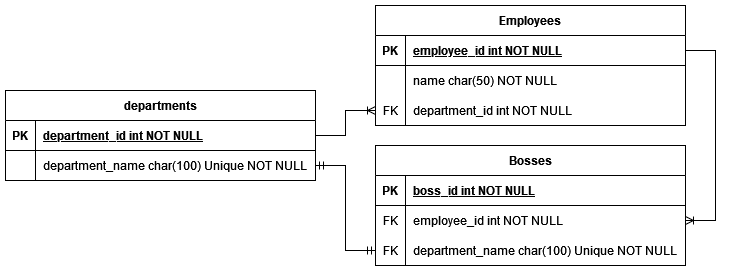

The diagram above was exported from draw.io. Its source (the exported page's mxGraphModel, read from the mxfile embedded in the PNG):
<mxGraphModel dx="1422" dy="553" grid="1" gridSize="10" guides="1" tooltips="1" connect="1" arrows="1" fold="1" page="1" pageScale="1" pageWidth="850" pageHeight="1100" math="0" shadow="0" extFonts="Permanent Marker^https://fonts.googleapis.com/css?family=Permanent+Marker">
  <root>
    <mxCell id="0" />
    <mxCell id="1" parent="0" />
    <mxCell id="qIV9nSbntW80MKIfaa---9" value="departments" style="shape=table;startSize=30;container=1;collapsible=1;childLayout=tableLayout;fixedRows=1;rowLines=0;fontStyle=1;align=center;resizeLast=1;" vertex="1" parent="1">
      <mxGeometry x="80" y="165" width="310" height="90" as="geometry" />
    </mxCell>
    <mxCell id="qIV9nSbntW80MKIfaa---10" value="" style="shape=partialRectangle;collapsible=0;dropTarget=0;pointerEvents=0;fillColor=none;points=[[0,0.5],[1,0.5]];portConstraint=eastwest;top=0;left=0;right=0;bottom=1;" vertex="1" parent="qIV9nSbntW80MKIfaa---9">
      <mxGeometry y="30" width="310" height="30" as="geometry" />
    </mxCell>
    <mxCell id="qIV9nSbntW80MKIfaa---11" value="PK" style="shape=partialRectangle;overflow=hidden;connectable=0;fillColor=none;top=0;left=0;bottom=0;right=0;fontStyle=1;" vertex="1" parent="qIV9nSbntW80MKIfaa---10">
      <mxGeometry width="30" height="30" as="geometry">
        <mxRectangle width="30" height="30" as="alternateBounds" />
      </mxGeometry>
    </mxCell>
    <mxCell id="qIV9nSbntW80MKIfaa---12" value="department_id int NOT NULL " style="shape=partialRectangle;overflow=hidden;connectable=0;fillColor=none;top=0;left=0;bottom=0;right=0;align=left;spacingLeft=6;fontStyle=5;" vertex="1" parent="qIV9nSbntW80MKIfaa---10">
      <mxGeometry x="30" width="280" height="30" as="geometry">
        <mxRectangle width="280" height="30" as="alternateBounds" />
      </mxGeometry>
    </mxCell>
    <mxCell id="qIV9nSbntW80MKIfaa---16" value="" style="shape=tableRow;horizontal=0;startSize=0;swimlaneHead=0;swimlaneBody=0;fillColor=none;collapsible=0;dropTarget=0;points=[[0,0.5],[1,0.5]];portConstraint=eastwest;top=0;left=0;right=0;bottom=0;" vertex="1" parent="qIV9nSbntW80MKIfaa---9">
      <mxGeometry y="60" width="310" height="30" as="geometry" />
    </mxCell>
    <mxCell id="qIV9nSbntW80MKIfaa---17" value="" style="shape=partialRectangle;connectable=0;fillColor=none;top=0;left=0;bottom=0;right=0;editable=1;overflow=hidden;" vertex="1" parent="qIV9nSbntW80MKIfaa---16">
      <mxGeometry width="30" height="30" as="geometry">
        <mxRectangle width="30" height="30" as="alternateBounds" />
      </mxGeometry>
    </mxCell>
    <mxCell id="qIV9nSbntW80MKIfaa---18" value="department_name char(100) Unique NOT NULL" style="shape=partialRectangle;connectable=0;fillColor=none;top=0;left=0;bottom=0;right=0;align=left;spacingLeft=6;overflow=hidden;" vertex="1" parent="qIV9nSbntW80MKIfaa---16">
      <mxGeometry x="30" width="280" height="30" as="geometry">
        <mxRectangle width="280" height="30" as="alternateBounds" />
      </mxGeometry>
    </mxCell>
    <mxCell id="qIV9nSbntW80MKIfaa---19" value="Employees" style="shape=table;startSize=30;container=1;collapsible=1;childLayout=tableLayout;fixedRows=1;rowLines=0;fontStyle=1;align=center;resizeLast=1;" vertex="1" parent="1">
      <mxGeometry x="450" y="80" width="310" height="120" as="geometry" />
    </mxCell>
    <mxCell id="qIV9nSbntW80MKIfaa---20" value="" style="shape=partialRectangle;collapsible=0;dropTarget=0;pointerEvents=0;fillColor=none;points=[[0,0.5],[1,0.5]];portConstraint=eastwest;top=0;left=0;right=0;bottom=1;" vertex="1" parent="qIV9nSbntW80MKIfaa---19">
      <mxGeometry y="30" width="310" height="30" as="geometry" />
    </mxCell>
    <mxCell id="qIV9nSbntW80MKIfaa---21" value="PK" style="shape=partialRectangle;overflow=hidden;connectable=0;fillColor=none;top=0;left=0;bottom=0;right=0;fontStyle=1;" vertex="1" parent="qIV9nSbntW80MKIfaa---20">
      <mxGeometry width="30" height="30" as="geometry">
        <mxRectangle width="30" height="30" as="alternateBounds" />
      </mxGeometry>
    </mxCell>
    <mxCell id="qIV9nSbntW80MKIfaa---22" value="employee_id int NOT NULL " style="shape=partialRectangle;overflow=hidden;connectable=0;fillColor=none;top=0;left=0;bottom=0;right=0;align=left;spacingLeft=6;fontStyle=5;" vertex="1" parent="qIV9nSbntW80MKIfaa---20">
      <mxGeometry x="30" width="280" height="30" as="geometry">
        <mxRectangle width="280" height="30" as="alternateBounds" />
      </mxGeometry>
    </mxCell>
    <mxCell id="qIV9nSbntW80MKIfaa---23" value="" style="shape=partialRectangle;collapsible=0;dropTarget=0;pointerEvents=0;fillColor=none;points=[[0,0.5],[1,0.5]];portConstraint=eastwest;top=0;left=0;right=0;bottom=0;" vertex="1" parent="qIV9nSbntW80MKIfaa---19">
      <mxGeometry y="60" width="310" height="30" as="geometry" />
    </mxCell>
    <mxCell id="qIV9nSbntW80MKIfaa---24" value="" style="shape=partialRectangle;overflow=hidden;connectable=0;fillColor=none;top=0;left=0;bottom=0;right=0;" vertex="1" parent="qIV9nSbntW80MKIfaa---23">
      <mxGeometry width="30" height="30" as="geometry">
        <mxRectangle width="30" height="30" as="alternateBounds" />
      </mxGeometry>
    </mxCell>
    <mxCell id="qIV9nSbntW80MKIfaa---25" value="name char(50) NOT NULL" style="shape=partialRectangle;overflow=hidden;connectable=0;fillColor=none;top=0;left=0;bottom=0;right=0;align=left;spacingLeft=6;" vertex="1" parent="qIV9nSbntW80MKIfaa---23">
      <mxGeometry x="30" width="280" height="30" as="geometry">
        <mxRectangle width="280" height="30" as="alternateBounds" />
      </mxGeometry>
    </mxCell>
    <mxCell id="qIV9nSbntW80MKIfaa---26" value="" style="shape=tableRow;horizontal=0;startSize=0;swimlaneHead=0;swimlaneBody=0;fillColor=none;collapsible=0;dropTarget=0;points=[[0,0.5],[1,0.5]];portConstraint=eastwest;top=0;left=0;right=0;bottom=0;" vertex="1" parent="qIV9nSbntW80MKIfaa---19">
      <mxGeometry y="90" width="310" height="30" as="geometry" />
    </mxCell>
    <mxCell id="qIV9nSbntW80MKIfaa---27" value="FK" style="shape=partialRectangle;connectable=0;fillColor=none;top=0;left=0;bottom=0;right=0;fontStyle=0;overflow=hidden;whiteSpace=wrap;html=1;" vertex="1" parent="qIV9nSbntW80MKIfaa---26">
      <mxGeometry width="30" height="30" as="geometry">
        <mxRectangle width="30" height="30" as="alternateBounds" />
      </mxGeometry>
    </mxCell>
    <mxCell id="qIV9nSbntW80MKIfaa---28" value="department_id int NOT NULL " style="shape=partialRectangle;connectable=0;fillColor=none;top=0;left=0;bottom=0;right=0;align=left;spacingLeft=6;fontStyle=0;overflow=hidden;whiteSpace=wrap;html=1;" vertex="1" parent="qIV9nSbntW80MKIfaa---26">
      <mxGeometry x="30" width="280" height="30" as="geometry">
        <mxRectangle width="280" height="30" as="alternateBounds" />
      </mxGeometry>
    </mxCell>
    <mxCell id="qIV9nSbntW80MKIfaa---32" value="" style="edgeStyle=entityRelationEdgeStyle;fontSize=12;html=1;endArrow=ERoneToMany;rounded=0;exitX=1;exitY=0.5;exitDx=0;exitDy=0;entryX=0;entryY=0.5;entryDx=0;entryDy=0;" edge="1" parent="1" source="qIV9nSbntW80MKIfaa---9" target="qIV9nSbntW80MKIfaa---26">
      <mxGeometry width="100" height="100" relative="1" as="geometry">
        <mxPoint x="420" y="525" as="sourcePoint" />
        <mxPoint x="520" y="425" as="targetPoint" />
      </mxGeometry>
    </mxCell>
    <mxCell id="qIV9nSbntW80MKIfaa---33" value="Bosses" style="shape=table;startSize=30;container=1;collapsible=1;childLayout=tableLayout;fixedRows=1;rowLines=0;fontStyle=1;align=center;resizeLast=1;" vertex="1" parent="1">
      <mxGeometry x="450" y="220" width="310" height="120" as="geometry" />
    </mxCell>
    <mxCell id="qIV9nSbntW80MKIfaa---34" value="" style="shape=partialRectangle;collapsible=0;dropTarget=0;pointerEvents=0;fillColor=none;points=[[0,0.5],[1,0.5]];portConstraint=eastwest;top=0;left=0;right=0;bottom=1;" vertex="1" parent="qIV9nSbntW80MKIfaa---33">
      <mxGeometry y="30" width="310" height="30" as="geometry" />
    </mxCell>
    <mxCell id="qIV9nSbntW80MKIfaa---35" value="PK" style="shape=partialRectangle;overflow=hidden;connectable=0;fillColor=none;top=0;left=0;bottom=0;right=0;fontStyle=1;" vertex="1" parent="qIV9nSbntW80MKIfaa---34">
      <mxGeometry width="30" height="30" as="geometry">
        <mxRectangle width="30" height="30" as="alternateBounds" />
      </mxGeometry>
    </mxCell>
    <mxCell id="qIV9nSbntW80MKIfaa---36" value="boss_id int NOT NULL " style="shape=partialRectangle;overflow=hidden;connectable=0;fillColor=none;top=0;left=0;bottom=0;right=0;align=left;spacingLeft=6;fontStyle=5;" vertex="1" parent="qIV9nSbntW80MKIfaa---34">
      <mxGeometry x="30" width="280" height="30" as="geometry">
        <mxRectangle width="280" height="30" as="alternateBounds" />
      </mxGeometry>
    </mxCell>
    <mxCell id="qIV9nSbntW80MKIfaa---40" value="" style="shape=tableRow;horizontal=0;startSize=0;swimlaneHead=0;swimlaneBody=0;fillColor=none;collapsible=0;dropTarget=0;points=[[0,0.5],[1,0.5]];portConstraint=eastwest;top=0;left=0;right=0;bottom=0;" vertex="1" parent="qIV9nSbntW80MKIfaa---33">
      <mxGeometry y="60" width="310" height="30" as="geometry" />
    </mxCell>
    <mxCell id="qIV9nSbntW80MKIfaa---41" value="FK" style="shape=partialRectangle;connectable=0;fillColor=none;top=0;left=0;bottom=0;right=0;fontStyle=0;overflow=hidden;whiteSpace=wrap;html=1;" vertex="1" parent="qIV9nSbntW80MKIfaa---40">
      <mxGeometry width="30" height="30" as="geometry">
        <mxRectangle width="30" height="30" as="alternateBounds" />
      </mxGeometry>
    </mxCell>
    <mxCell id="qIV9nSbntW80MKIfaa---42" value="employee_id int NOT NULL " style="shape=partialRectangle;connectable=0;fillColor=none;top=0;left=0;bottom=0;right=0;align=left;spacingLeft=6;fontStyle=0;overflow=hidden;whiteSpace=wrap;html=1;" vertex="1" parent="qIV9nSbntW80MKIfaa---40">
      <mxGeometry x="30" width="280" height="30" as="geometry">
        <mxRectangle width="280" height="30" as="alternateBounds" />
      </mxGeometry>
    </mxCell>
    <mxCell id="qIV9nSbntW80MKIfaa---43" value="" style="shape=tableRow;horizontal=0;startSize=0;swimlaneHead=0;swimlaneBody=0;fillColor=none;collapsible=0;dropTarget=0;points=[[0,0.5],[1,0.5]];portConstraint=eastwest;top=0;left=0;right=0;bottom=0;" vertex="1" parent="qIV9nSbntW80MKIfaa---33">
      <mxGeometry y="90" width="310" height="30" as="geometry" />
    </mxCell>
    <mxCell id="qIV9nSbntW80MKIfaa---44" value="FK" style="shape=partialRectangle;connectable=0;fillColor=none;top=0;left=0;bottom=0;right=0;fontStyle=0;overflow=hidden;whiteSpace=wrap;html=1;" vertex="1" parent="qIV9nSbntW80MKIfaa---43">
      <mxGeometry width="30" height="30" as="geometry">
        <mxRectangle width="30" height="30" as="alternateBounds" />
      </mxGeometry>
    </mxCell>
    <mxCell id="qIV9nSbntW80MKIfaa---45" value="department_name char(100) Unique NOT NULL" style="shape=partialRectangle;connectable=0;fillColor=none;top=0;left=0;bottom=0;right=0;align=left;spacingLeft=6;fontStyle=0;overflow=hidden;whiteSpace=wrap;html=1;" vertex="1" parent="qIV9nSbntW80MKIfaa---43">
      <mxGeometry x="30" width="280" height="30" as="geometry">
        <mxRectangle width="280" height="30" as="alternateBounds" />
      </mxGeometry>
    </mxCell>
    <mxCell id="qIV9nSbntW80MKIfaa---47" value="" style="edgeStyle=entityRelationEdgeStyle;fontSize=12;html=1;endArrow=ERoneToMany;rounded=0;exitX=1;exitY=0.5;exitDx=0;exitDy=0;" edge="1" parent="1" source="qIV9nSbntW80MKIfaa---20" target="qIV9nSbntW80MKIfaa---40">
      <mxGeometry width="100" height="100" relative="1" as="geometry">
        <mxPoint x="750" y="260" as="sourcePoint" />
        <mxPoint x="825" y="230" as="targetPoint" />
      </mxGeometry>
    </mxCell>
    <mxCell id="qIV9nSbntW80MKIfaa---48" value="" style="edgeStyle=entityRelationEdgeStyle;fontSize=12;html=1;endArrow=ERmandOne;startArrow=ERmandOne;rounded=0;entryX=0;entryY=0.5;entryDx=0;entryDy=0;" edge="1" parent="1" target="qIV9nSbntW80MKIfaa---43">
      <mxGeometry width="100" height="100" relative="1" as="geometry">
        <mxPoint x="390" y="240" as="sourcePoint" />
        <mxPoint x="540" y="365" as="targetPoint" />
      </mxGeometry>
    </mxCell>
  </root>
</mxGraphModel>